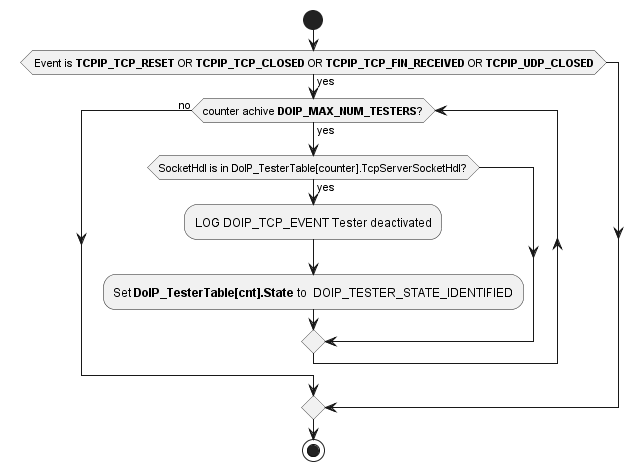

The diagram above was rendered by PlantUML. Its source (embedded in the PNG):
@startuml "diagram_DoIP_Client_TcpIp_Event.png"
start
	if ( Event is **TCPIP_TCP_RESET** OR **TCPIP_TCP_CLOSED** OR **TCPIP_TCP_FIN_RECEIVED** OR **TCPIP_UDP_CLOSED**) then (yes)
		while(counter achive **DOIP_MAX_NUM_TESTERS**?) is (yes)
		if(SocketHdl is in DoIP_TesterTable[counter].TcpServerSocketHdl?) then (yes)
			:LOG DOIP_TCP_EVENT Tester deactivated;
			:Set **DoIP_TesterTable[cnt].State** to  DOIP_TESTER_STATE_IDENTIFIED;
		endif
		endwhile (no)
	endif
stop
@enduml